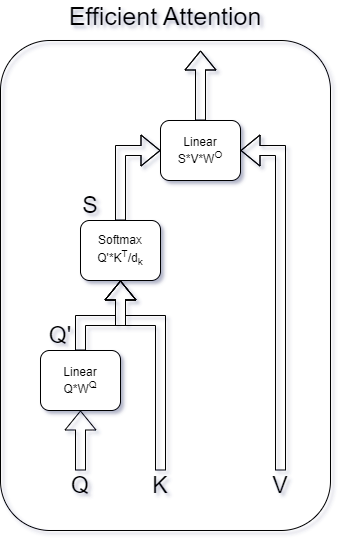

The diagram above was exported from draw.io. Its source (the exported page's mxGraphModel, read from the mxfile embedded in the PNG):
<mxGraphModel dx="1050" dy="522" grid="1" gridSize="10" guides="1" tooltips="1" connect="1" arrows="1" fold="1" page="1" pageScale="1" pageWidth="850" pageHeight="1100" math="0" shadow="0">
  <root>
    <mxCell id="0" />
    <mxCell id="1" parent="0" />
    <mxCell id="snZ_pn9Cu8TI01tODivO-1" value="" style="shape=flexArrow;endArrow=classic;html=1;rounded=0;" parent="1" source="snZ_pn9Cu8TI01tODivO-8" edge="1">
      <mxGeometry width="50" height="50" relative="1" as="geometry">
        <mxPoint x="110" y="540" as="sourcePoint" />
        <mxPoint x="110" y="460" as="targetPoint" />
      </mxGeometry>
    </mxCell>
    <mxCell id="snZ_pn9Cu8TI01tODivO-2" value="" style="shape=flexArrow;endArrow=classic;html=1;rounded=0;entryX=0.5;entryY=1;entryDx=0;entryDy=0;" parent="1" target="snZ_pn9Cu8TI01tODivO-9" edge="1">
      <mxGeometry width="50" height="50" relative="1" as="geometry">
        <mxPoint x="190" y="540" as="sourcePoint" />
        <mxPoint x="190" y="460" as="targetPoint" />
        <Array as="points">
          <mxPoint x="190" y="390" />
          <mxPoint x="150" y="390" />
        </Array>
      </mxGeometry>
    </mxCell>
    <mxCell id="snZ_pn9Cu8TI01tODivO-3" value="" style="shape=flexArrow;endArrow=classic;html=1;rounded=0;entryX=1;entryY=0.5;entryDx=0;entryDy=0;" parent="1" target="snZ_pn9Cu8TI01tODivO-12" edge="1">
      <mxGeometry width="50" height="50" relative="1" as="geometry">
        <mxPoint x="310" y="540" as="sourcePoint" />
        <mxPoint x="310" y="460" as="targetPoint" />
        <Array as="points">
          <mxPoint x="310" y="220" />
        </Array>
      </mxGeometry>
    </mxCell>
    <mxCell id="snZ_pn9Cu8TI01tODivO-5" value="&lt;font style=&quot;font-size: 23px;&quot;&gt;Q&lt;/font&gt;" style="text;html=1;align=center;verticalAlign=middle;whiteSpace=wrap;rounded=0;" parent="1" vertex="1">
      <mxGeometry x="90" y="540" width="40" height="30" as="geometry" />
    </mxCell>
    <mxCell id="snZ_pn9Cu8TI01tODivO-6" value="&lt;font style=&quot;font-size: 23px;&quot;&gt;K&lt;/font&gt;" style="text;html=1;align=center;verticalAlign=middle;whiteSpace=wrap;rounded=0;" parent="1" vertex="1">
      <mxGeometry x="170" y="540" width="40" height="30" as="geometry" />
    </mxCell>
    <mxCell id="snZ_pn9Cu8TI01tODivO-7" value="&lt;font style=&quot;font-size: 23px;&quot;&gt;V&lt;/font&gt;" style="text;html=1;align=center;verticalAlign=middle;whiteSpace=wrap;rounded=0;" parent="1" vertex="1">
      <mxGeometry x="290" y="540" width="40" height="30" as="geometry" />
    </mxCell>
    <mxCell id="snZ_pn9Cu8TI01tODivO-15" style="edgeStyle=orthogonalEdgeStyle;rounded=0;orthogonalLoop=1;jettySize=auto;html=1;entryX=0;entryY=0.5;entryDx=0;entryDy=0;shape=flexArrow;" parent="1" source="snZ_pn9Cu8TI01tODivO-9" target="snZ_pn9Cu8TI01tODivO-12" edge="1">
      <mxGeometry relative="1" as="geometry" />
    </mxCell>
    <mxCell id="snZ_pn9Cu8TI01tODivO-9" value="&lt;font style=&quot;font-size: 12px;&quot;&gt;Softmax&lt;br&gt;Q'*K&lt;sup&gt;T&lt;/sup&gt;&lt;span style=&quot;background-color: initial;&quot;&gt;&lt;font style=&quot;font-size: 12px;&quot;&gt;/d&lt;sub style=&quot;&quot;&gt;k&lt;/sub&gt;&lt;/font&gt;&lt;/span&gt;&lt;/font&gt;" style="rounded=1;whiteSpace=wrap;html=1;" parent="1" vertex="1">
      <mxGeometry x="110" y="290" width="80" height="60" as="geometry" />
    </mxCell>
    <mxCell id="snZ_pn9Cu8TI01tODivO-10" value="" style="shape=flexArrow;endArrow=classic;html=1;rounded=0;" parent="1" target="snZ_pn9Cu8TI01tODivO-8" edge="1">
      <mxGeometry width="50" height="50" relative="1" as="geometry">
        <mxPoint x="110" y="540" as="sourcePoint" />
        <mxPoint x="110" y="460" as="targetPoint" />
      </mxGeometry>
    </mxCell>
    <mxCell id="snZ_pn9Cu8TI01tODivO-11" style="edgeStyle=orthogonalEdgeStyle;rounded=0;orthogonalLoop=1;jettySize=auto;html=1;entryX=0.5;entryY=1;entryDx=0;entryDy=0;shape=flexArrow;" parent="1" source="snZ_pn9Cu8TI01tODivO-8" target="snZ_pn9Cu8TI01tODivO-9" edge="1">
      <mxGeometry relative="1" as="geometry">
        <Array as="points">
          <mxPoint x="110" y="390" />
          <mxPoint x="150" y="390" />
        </Array>
      </mxGeometry>
    </mxCell>
    <mxCell id="snZ_pn9Cu8TI01tODivO-8" value="Linear&lt;br&gt;Q*W&lt;sup&gt;Q&lt;/sup&gt;" style="rounded=1;whiteSpace=wrap;html=1;" parent="1" vertex="1">
      <mxGeometry x="70" y="420" width="80" height="60" as="geometry" />
    </mxCell>
    <mxCell id="snZ_pn9Cu8TI01tODivO-18" style="edgeStyle=orthogonalEdgeStyle;rounded=0;orthogonalLoop=1;jettySize=auto;html=1;shape=flexArrow;" parent="1" source="snZ_pn9Cu8TI01tODivO-12" edge="1">
      <mxGeometry relative="1" as="geometry">
        <mxPoint x="230" y="120" as="targetPoint" />
      </mxGeometry>
    </mxCell>
    <mxCell id="snZ_pn9Cu8TI01tODivO-12" value="Linear&lt;br&gt;S*V*W&lt;sup&gt;O&lt;/sup&gt;" style="rounded=1;whiteSpace=wrap;html=1;" parent="1" vertex="1">
      <mxGeometry x="190" y="190" width="80" height="60" as="geometry" />
    </mxCell>
    <mxCell id="snZ_pn9Cu8TI01tODivO-14" value="&lt;font style=&quot;font-size: 23px;&quot;&gt;S&lt;/font&gt;" style="text;html=1;align=center;verticalAlign=middle;whiteSpace=wrap;rounded=0;" parent="1" vertex="1">
      <mxGeometry x="100" y="260" width="40" height="30" as="geometry" />
    </mxCell>
    <mxCell id="snZ_pn9Cu8TI01tODivO-16" value="&lt;font style=&quot;font-size: 23px;&quot;&gt;Q'&lt;/font&gt;" style="text;html=1;align=center;verticalAlign=middle;whiteSpace=wrap;rounded=0;" parent="1" vertex="1">
      <mxGeometry x="70" y="390" width="40" height="30" as="geometry" />
    </mxCell>
    <mxCell id="snZ_pn9Cu8TI01tODivO-19" value="" style="rounded=1;whiteSpace=wrap;html=1;fillColor=none;" parent="1" vertex="1">
      <mxGeometry x="30" y="110" width="330" height="490" as="geometry" />
    </mxCell>
    <mxCell id="snZ_pn9Cu8TI01tODivO-20" value="&lt;font style=&quot;font-size: 25px;&quot;&gt;Efficient Attention&lt;/font&gt;" style="text;html=1;align=center;verticalAlign=middle;whiteSpace=wrap;rounded=0;" parent="1" vertex="1">
      <mxGeometry x="80" y="70" width="230" height="30" as="geometry" />
    </mxCell>
  </root>
</mxGraphModel>